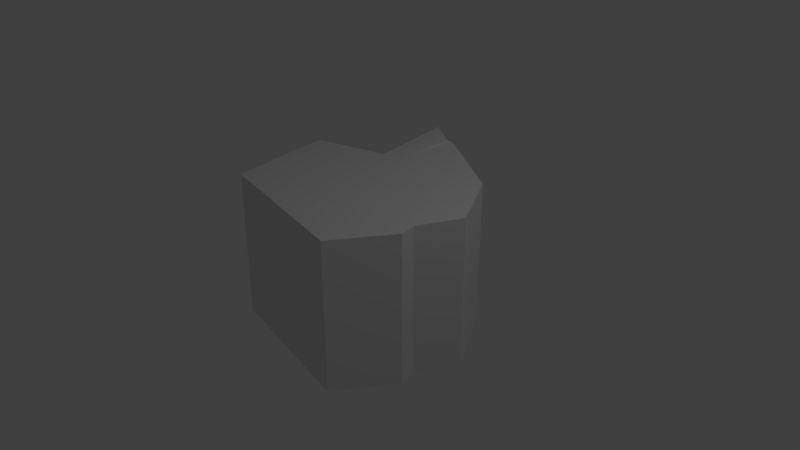 # Source: isle.blend  (saved by Blender 2.79.0; exported with 4.5.12 LTS)
import bpy
from mathutils import Matrix  # noqa: F401  (used for matrix-valued properties, if any)

bpy.ops.wm.read_factory_settings(use_empty=True)
scene = bpy.context.scene
scene.name = 'Scene'

# ---- collections
col_collection_1 = bpy.data.collections.new('Collection 1'); scene.collection.children.link(col_collection_1)

# ---- materials (node trees are filled in below, after node groups)
mat_material = bpy.data.materials.new('Material')
mat_material.alpha_threshold = 0.0
mat_material.use_transparent_shadow = False
mat_material.roughness = 0.5
mat_material.line_color = (0.0, 0.0, 0.0, 1.0)

# ---- material node trees

# ---- world
world_world = bpy.data.worlds.new('World'); scene.world = world_world
world_world.color = (0.05088, 0.05088, 0.05088)
world_world.use_sun_shadow = False
world_world.sun_shadow_jitter_overblur = 0.0
world_world.cycles.sampling_method = 'MANUAL'

# ---- cameras
cam_camera = bpy.data.cameras.new('Camera')
cam_camera.clip_end = 100.0
cam_camera.lens = 35.0
cam_camera.sensor_width = 32.0
cam_camera.sensor_height = 18.0
cam_camera.ortho_scale = 7.314
cam_camera.dof.focus_distance = 0.0
cam_camera.dof.aperture_fstop = 128.0

# ---- lights
light_lamp = bpy.data.lights.new('Lamp', 'POINT')
light_lamp.transmission_factor = 0.0
light_lamp.cutoff_distance = 30.0
light_lamp.energy = 100.0
light_lamp.shadow_buffer_clip_start = 1.001
light_lamp.shadow_soft_size = 0.1
light_lamp.shadow_maximum_resolution = 0.006
light_lamp.use_absolute_resolution = True

# ---- meshes
me_cube = bpy.data.meshes.new('Cube')
me_cube.from_pydata([(1.0, 1.0, -1.0), (1.303, -0.6501, -1.0), (-1.285, -1.0, -1.0), (-0.676, 0.7387, -0.9888), (1.0, 1.0, 1.0), (1.303, -0.6501, 1.0), (-1.285, -1.0, 1.0), (-0.5627, 0.7782, 1.0), (1.509, 0.1461, -1.0), (-0.2592, 1.675, -0.955), (1.0, 1.0, 0.0), (-0.08248, -1.231, -1.0), (1.303, -0.6501, 0.0), (-1.56, 0.4868, -1.0), (-1.285, -1.0, 0.0), (-0.5627, 0.7782, 0.0), (1.509, 0.1461, 1.0), (-0.2592, 1.675, 1.045), (-0.08248, -1.231, 1.0), (-1.56, 0.4868, 1.0), (-0.2592, 1.675, 0.04497), (-1.56, 0.4868, 0.0), (-0.08248, -1.231, 1.49e-08), (1.509, 0.1461, -2.98e-08), (-1.49e-07, -1.788e-07, 1.0), (5.96e-08, 1.192e-07, -1.0), (1.255, -0.4269, -1.0), (-0.7601, 2.009, -0.9775), (1.0, 1.0, 0.5), (-0.5412, -1.138, -1.0), (1.303, -0.6501, 0.5), (-1.061, 0.6325, -1.0), (-1.285, -1.0, 0.5), (-0.5627, 0.7782, 0.5), (1.255, -0.4269, 1.0), (-0.7601, 2.009, 1.022), (-0.5412, -1.138, 1.0), (-1.061, 0.6325, 1.0), (1.255, 0.5731, -1.0), (-0.202, 1.72, -0.9775), (1.0, 1.0, -0.5), (0.8214, -1.404, -1.0), (1.303, -0.6501, -0.5), (-1.446, -0.2566, -1.0), (-1.285, -1.0, -0.5), (-0.5627, 0.7782, -0.5), (1.255, 0.5731, 1.0), (-0.202, 1.72, 1.022), (0.8214, -1.404, 1.0), (-1.446, -0.2566, 1.0), (-0.7601, 2.009, 0.02249), (-0.202, 1.72, 0.02249), (-0.2592, 1.675, 0.545), (-0.2592, 1.675, -0.455), (-1.061, 0.6325, 0.0), (-1.446, -0.2566, 0.0), (-1.56, 0.4868, -0.5), (-1.56, 0.4868, 0.5), (-0.5412, -1.138, 7.451e-09), (0.8214, -1.404, 7.451e-09), (-0.08248, -1.231, -0.5), (-0.08248, -1.231, 0.5), (1.255, -0.4269, -1.49e-08), (1.255, 0.5731, -1.49e-08), (1.509, 0.1461, -0.5), (1.509, 0.1461, 0.5), (-0.04124, -0.7857, 1.0), (-0.2768, 0.909, 1.022), (0.7547, 0.07306, 1.0), (-0.78, 0.2434, 1.0), (-0.78, 0.2434, -1.0), (0.7547, 0.07306, -1.0), (-0.2768, 0.909, -0.9775), (-0.04124, -0.7857, -1.0), (0.6067, -0.6063, -1.0), (0.489, 0.741, -0.9888), (0.489, 0.741, 1.011), (0.6067, -0.6063, 1.0), (1.255, 0.5731, 0.5), (1.255, 0.5731, -0.5), (1.255, -0.4269, -0.5), (0.8214, -1.404, 0.5), (0.8214, -1.404, -0.5), (-0.5412, -1.138, -0.5), (-1.446, -0.2566, 0.5), (-1.446, -0.2566, -0.5), (-1.061, 0.6325, -0.5), (-0.202, 1.72, -0.4775), (-0.202, 1.72, 0.5225), (-0.7601, 2.009, 0.5225), (-0.7601, 2.009, -0.4775), (-1.061, 0.6325, 0.5), (-0.5412, -1.138, 0.5), (1.255, -0.4269, 0.5), (-0.6606, -0.5212, 1.0), (-0.6606, -0.5212, -1.0)], [], [(95, 29, 2, 43), (94, 49, 6, 36), (93, 34, 5, 30), (92, 36, 6, 32), (91, 37, 7, 33), (90, 27, 3, 45), (89, 50, 15, 33), (88, 51, 20, 52), (87, 39, 9, 53), (86, 54, 15, 45), (85, 55, 21, 56), (84, 49, 19, 57), (83, 58, 14, 44), (82, 59, 22, 60), (81, 48, 18, 61), (80, 62, 12, 42), (79, 63, 23, 64), (78, 46, 16, 65), (77, 66, 18, 48), (76, 67, 24, 68), (7, 37, 19, 69), (3, 70, 13, 31), (75, 71, 25, 72), (74, 41, 11, 73), (71, 74, 73, 25), (8, 26, 74, 71), (26, 1, 41, 74), (39, 75, 72, 9), (0, 38, 75, 39), (38, 8, 71, 75), (9, 72, 3, 27), (72, 25, 70, 3), (67, 7, 69, 24), (17, 35, 7, 67), (46, 76, 68, 16), (4, 47, 76, 46), (47, 17, 67, 76), (34, 77, 48, 5), (16, 68, 77, 34), (68, 24, 66, 77), (63, 78, 65, 23), (10, 28, 78, 63), (28, 4, 46, 78), (38, 79, 64, 8), (0, 40, 79, 38), (40, 10, 63, 79), (26, 80, 42, 1), (8, 64, 80, 26), (64, 23, 62, 80), (59, 81, 61, 22), (12, 30, 81, 59), (30, 5, 48, 81), (41, 82, 60, 11), (1, 42, 82, 41), (42, 12, 59, 82), (29, 83, 44, 2), (11, 60, 83, 29), (60, 22, 58, 83), (55, 84, 57, 21), (14, 32, 84, 55), (32, 6, 49, 84), (43, 85, 56, 13), (2, 44, 85, 43), (44, 14, 55, 85), (31, 86, 45, 3), (13, 56, 86, 31), (56, 21, 54, 86), (51, 87, 53, 20), (10, 40, 87, 51), (40, 0, 39, 87), (47, 88, 52, 17), (4, 28, 88, 47), (28, 10, 51, 88), (35, 89, 33, 7), (17, 52, 89, 35), (52, 20, 50, 89), (50, 90, 45, 15), (20, 53, 90, 50), (53, 9, 27, 90), (54, 91, 33, 15), (21, 57, 91, 54), (57, 19, 37, 91), (58, 92, 32, 14), (22, 61, 92, 58), (61, 18, 36, 92), (62, 93, 30, 12), (23, 65, 93, 62), (65, 16, 34, 93), (66, 94, 36, 18), (24, 69, 94, 66), (69, 19, 49, 94), (70, 95, 43, 13), (25, 73, 95, 70), (73, 11, 29, 95)])
me_cube.materials.append(mat_material)
me_cube.use_remesh_preserve_volume = False
me_cube.use_remesh_preserve_attributes = False
me_cube.use_mirror_vertex_groups = False
me_cube.update()

# ---- objects
ob_cube = bpy.data.objects.new('Cube', me_cube)
ob_lamp = bpy.data.objects.new('Lamp', light_lamp)
ob_camera = bpy.data.objects.new('Camera', cam_camera)

# ---- transforms, parenting, visibility, modifiers, constraints
ob_cube.location = (0.0, 0.0, 0.0)
ob_cube.lock_rotations_4d = False
ob_cube.empty_display_type = 'ARROWS'
ob_cube.lineart.crease_threshold = 0.0
ob_lamp.location = (4.076, 1.005, 5.904)
ob_lamp.rotation_euler = (0.6503, 0.05522, 1.866)
ob_lamp.lock_rotations_4d = False
ob_lamp.empty_display_type = 'ARROWS'
ob_lamp.color = (0.0, 0.0, 0.0, 0.0)
ob_lamp.lineart.crease_threshold = 0.0
ob_camera.location = (7.481, -6.508, 5.344)
ob_camera.rotation_euler = (1.109, 0.0, 0.8149)
ob_camera.lock_rotations_4d = False
ob_camera.empty_display_type = 'ARROWS'
ob_camera.color = (0.0, 0.0, 0.0, 0.0)
ob_camera.display_type = 'WIRE'
ob_camera.lineart.crease_threshold = 0.0

# ---- collection membership
col_collection_1.objects.link(ob_cube)
col_collection_1.objects.link(ob_lamp)
col_collection_1.objects.link(ob_camera)

# ---- scene / render settings (as saved in the file)
scene.camera = ob_camera
scene.frame_start = 1; scene.frame_end = 250; scene.frame_set(1)
scene.render.engine = 'BLENDER_EEVEE_NEXT'
scene.render.resolution_percentage = 50
scene.render.dither_intensity = 0.0
scene.cycles.use_denoising = False
scene.cycles.samples = 128
scene.cycles.sampling_pattern = 'TABULATED_SOBOL'
scene.cycles.use_adaptive_sampling = False
scene.cycles.use_light_tree = False
scene.cycles.blur_glossy = 0.0
scene.cycles.sample_clamp_indirect = 0.0
scene.view_settings.view_transform = 'Standard'
bpy.context.view_layer.update()
